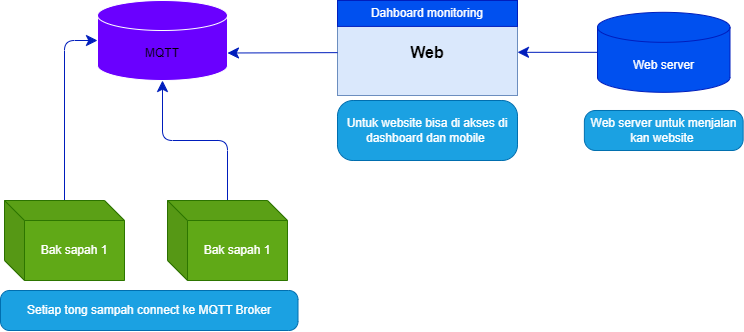

The diagram above was exported from draw.io. Its source (the exported page's mxGraphModel, read from the mxfile embedded in the PNG):
<mxGraphModel dx="1111" dy="1915" grid="1" gridSize="10" guides="1" tooltips="1" connect="1" arrows="1" fold="1" page="1" pageScale="1" pageWidth="850" pageHeight="1100" math="0" shadow="0">
  <root>
    <mxCell id="0" />
    <mxCell id="1" parent="0" />
    <mxCell id="81" value="&lt;font color=&quot;#000000&quot;&gt;MQTT&lt;/font&gt;" style="shape=cylinder3;whiteSpace=wrap;html=1;boundedLbl=1;backgroundOutline=1;size=15;fillColor=#6a00ff;strokeColor=#FFFFFF;fontColor=#ffffff;" parent="1" vertex="1">
      <mxGeometry x="650" y="-560" width="130" height="80" as="geometry" />
    </mxCell>
    <mxCell id="117" value="" style="group" parent="1" vertex="1" connectable="0">
      <mxGeometry x="890" y="-560" width="270" height="107.5" as="geometry" />
    </mxCell>
    <mxCell id="118" value="&lt;b&gt;&lt;font style=&quot;font-size: 16px;&quot;&gt;Web&lt;/font&gt;&lt;/b&gt;" style="rounded=0;whiteSpace=wrap;html=1;fillColor=#dae8fc;strokeColor=#6c8ebf;fontColor=#000000;" parent="117" vertex="1">
      <mxGeometry y="8.636363636363637" width="180" height="86.36363636363636" as="geometry" />
    </mxCell>
    <mxCell id="119" value="Dahboard monitoring" style="rounded=0;whiteSpace=wrap;html=1;fillColor=#0050ef;strokeColor=#001DBC;fontColor=#ffffff;" parent="117" vertex="1">
      <mxGeometry width="180" height="25.90909090909091" as="geometry" />
    </mxCell>
    <mxCell id="157" style="edgeStyle=none;html=1;entryX=1;entryY=0.5;entryDx=0;entryDy=0;startSize=9;endSize=9;fillColor=#0050ef;strokeColor=#001DBC;" parent="1" source="124" target="118" edge="1">
      <mxGeometry relative="1" as="geometry" />
    </mxCell>
    <mxCell id="124" value="Web server" style="shape=cylinder3;whiteSpace=wrap;html=1;boundedLbl=1;backgroundOutline=1;size=15;fontColor=#ffffff;fillColor=#0050ef;strokeColor=#001DBC;" parent="1" vertex="1">
      <mxGeometry x="1150" y="-548.1800000000001" width="132.5" height="80" as="geometry" />
    </mxCell>
    <mxCell id="130" style="edgeStyle=none;html=1;entryX=0;entryY=0.5;entryDx=0;entryDy=0;entryPerimeter=0;fontColor=#FFFFFF;fillColor=#0050ef;strokeColor=#001DBC;endSize=9;startSize=9;" parent="1" source="128" target="81" edge="1">
      <mxGeometry relative="1" as="geometry">
        <Array as="points">
          <mxPoint x="617" y="-520" />
        </Array>
      </mxGeometry>
    </mxCell>
    <mxCell id="128" value="Bak sapah 1" style="shape=cube;whiteSpace=wrap;html=1;boundedLbl=1;backgroundOutline=1;darkOpacity=0.05;darkOpacity2=0.1;fontColor=#ffffff;fillColor=#60a917;strokeColor=#2D7600;" parent="1" vertex="1">
      <mxGeometry x="557" y="-360" width="120" height="80" as="geometry" />
    </mxCell>
    <mxCell id="131" style="edgeStyle=none;html=1;entryX=0.5;entryY=1;entryDx=0;entryDy=0;entryPerimeter=0;fontColor=#FFFFFF;fillColor=#0050ef;strokeColor=#001DBC;endSize=9;startSize=9;" parent="1" source="129" target="81" edge="1">
      <mxGeometry relative="1" as="geometry">
        <Array as="points">
          <mxPoint x="780" y="-420" />
          <mxPoint x="715" y="-420" />
        </Array>
      </mxGeometry>
    </mxCell>
    <mxCell id="129" value="Bak sapah 1" style="shape=cube;whiteSpace=wrap;html=1;boundedLbl=1;backgroundOutline=1;darkOpacity=0.05;darkOpacity2=0.1;fontColor=#ffffff;fillColor=#60a917;strokeColor=#2D7600;" parent="1" vertex="1">
      <mxGeometry x="720" y="-360" width="120" height="80" as="geometry" />
    </mxCell>
    <mxCell id="140" value="&lt;span style=&quot;&quot;&gt;Web server untuk menjalan kan website&amp;nbsp;&lt;/span&gt;" style="rounded=1;whiteSpace=wrap;html=1;fontColor=#ffffff;arcSize=28;fillColor=#1ba1e2;strokeColor=#006EAF;" parent="1" vertex="1">
      <mxGeometry x="1136.88" y="-450" width="158.75" height="40" as="geometry" />
    </mxCell>
    <mxCell id="147" value="&lt;span style=&quot;&quot;&gt;Untuk website bisa di akses di dashboard dan mobile&amp;nbsp;&lt;/span&gt;" style="rounded=1;whiteSpace=wrap;html=1;fontColor=#ffffff;arcSize=26;fillColor=#1ba1e2;strokeColor=#006EAF;" parent="1" vertex="1">
      <mxGeometry x="890" y="-460" width="180" height="60" as="geometry" />
    </mxCell>
    <mxCell id="159" style="edgeStyle=none;html=1;entryX=1;entryY=0;entryDx=0;entryDy=52.5;entryPerimeter=0;startSize=9;endSize=9;fillColor=#0050ef;strokeColor=#001DBC;" parent="1" source="118" target="81" edge="1">
      <mxGeometry relative="1" as="geometry" />
    </mxCell>
    <mxCell id="166" value="Setiap tong sampah connect ke MQTT Broker" style="rounded=1;whiteSpace=wrap;html=1;fontColor=#ffffff;arcSize=23;fillColor=#1ba1e2;strokeColor=#006EAF;" parent="1" vertex="1">
      <mxGeometry x="553" y="-270" width="297.5" height="40" as="geometry" />
    </mxCell>
  </root>
</mxGraphModel>